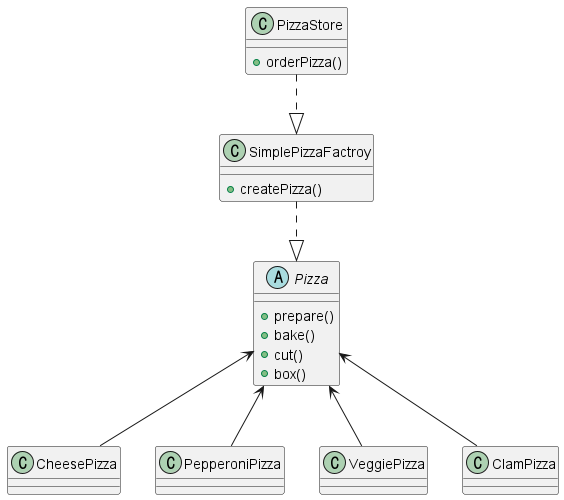

The diagram above was rendered by PlantUML. Its source (embedded in the PNG):
@startuml SimplePizzaFactroy

class PizzaStore {
    +orderPizza()
       
}

class SimplePizzaFactroy {
    +createPizza()
}

abstract class Pizza{
    +prepare()
    +bake()
    +cut()
    +box()
}


class CheesePizza {
}

class PepperoniPizza {
}

class VeggiePizza {
}

class ClamPizza {
}

PizzaStore ..|> SimplePizzaFactroy 
SimplePizzaFactroy ..|> Pizza 

Pizza  <-- CheesePizza
Pizza  <-- PepperoniPizza
Pizza  <-- VeggiePizza
Pizza  <--  ClamPizza

@enduml